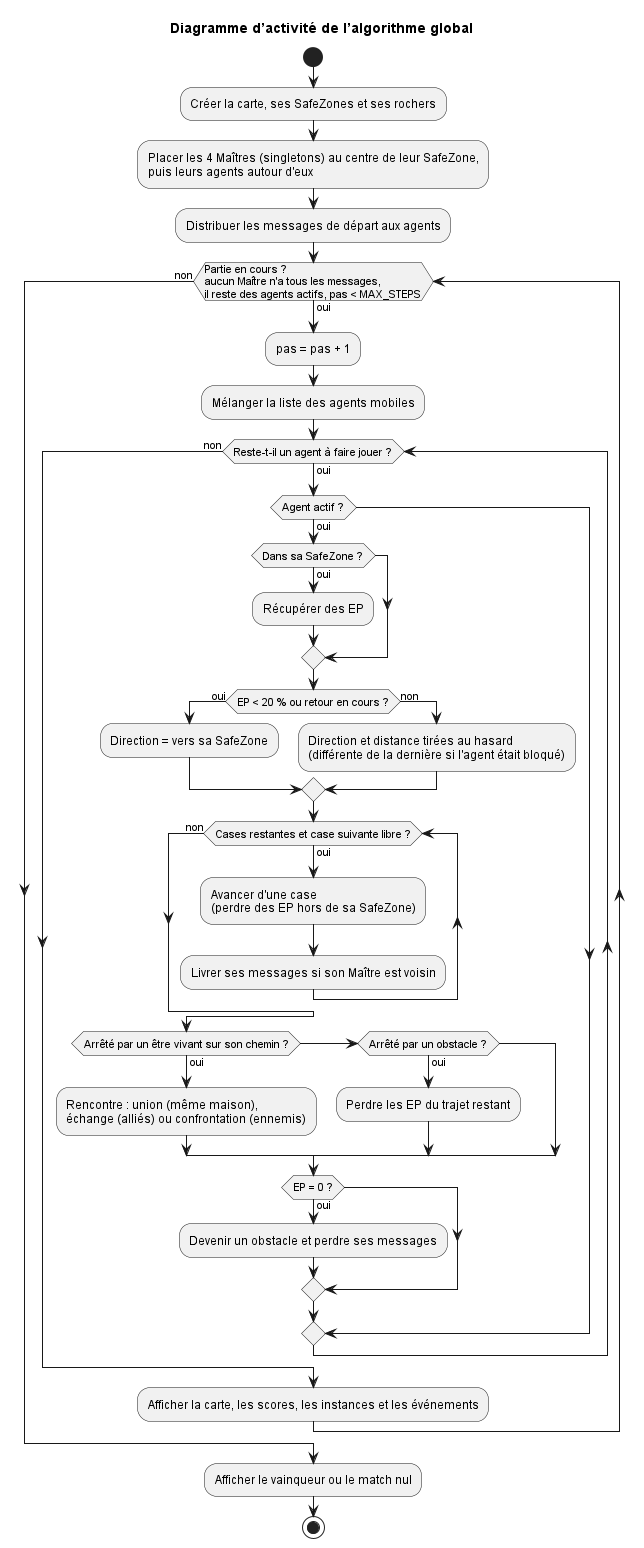

The diagram above was rendered by PlantUML. Its source (embedded in the PNG):
@startuml
skinparam defaultFontName Arial
title Diagramme d’activité de l’algorithme global
' Diagramme d'activité : boucle des pas de temps (Simulation.run)
' et boucle de déplacement d'un agent (LivingBeing.move).
start
:Créer la carte, ses SafeZones et ses rochers;
:Placer les 4 Maîtres (singletons) au centre de leur SafeZone,\npuis leurs agents autour d'eux;
:Distribuer les messages de départ aux agents;
while (Partie en cours ?\naucun Maître n'a tous les messages,\nil reste des agents actifs, pas < MAX_STEPS) is (oui)
  :pas = pas + 1;
  :Mélanger la liste des agents mobiles;
  while (Reste-t-il un agent à faire jouer ?) is (oui)
    if (Agent actif ?) then (oui)
      if (Dans sa SafeZone ?) then (oui)
        :Récupérer des EP;
      endif
      if (EP < 20 % ou retour en cours ?) then (oui)
        :Direction = vers sa SafeZone;
      else (non)
        :Direction et distance tirées au hasard\n(différente de la dernière si l'agent était bloqué);
      endif
      while (Cases restantes et case suivante libre ?) is (oui)
        :Avancer d'une case\n(perdre des EP hors de sa SafeZone);
        :Livrer ses messages si son Maître est voisin;
      endwhile (non)
      if (Arrêté par un être vivant sur son chemin ?) then (oui)
        :Rencontre : union (même maison),\néchange (alliés) ou confrontation (ennemis);
      elseif (Arrêté par un obstacle ?) then (oui)
        :Perdre les EP du trajet restant;
      endif
      if (EP = 0 ?) then (oui)
        :Devenir un obstacle et perdre ses messages;
      endif
    endif
  endwhile (non)
  :Afficher la carte, les scores, les instances et les événements;
endwhile (non)
:Afficher le vainqueur ou le match nul;
stop
@enduml